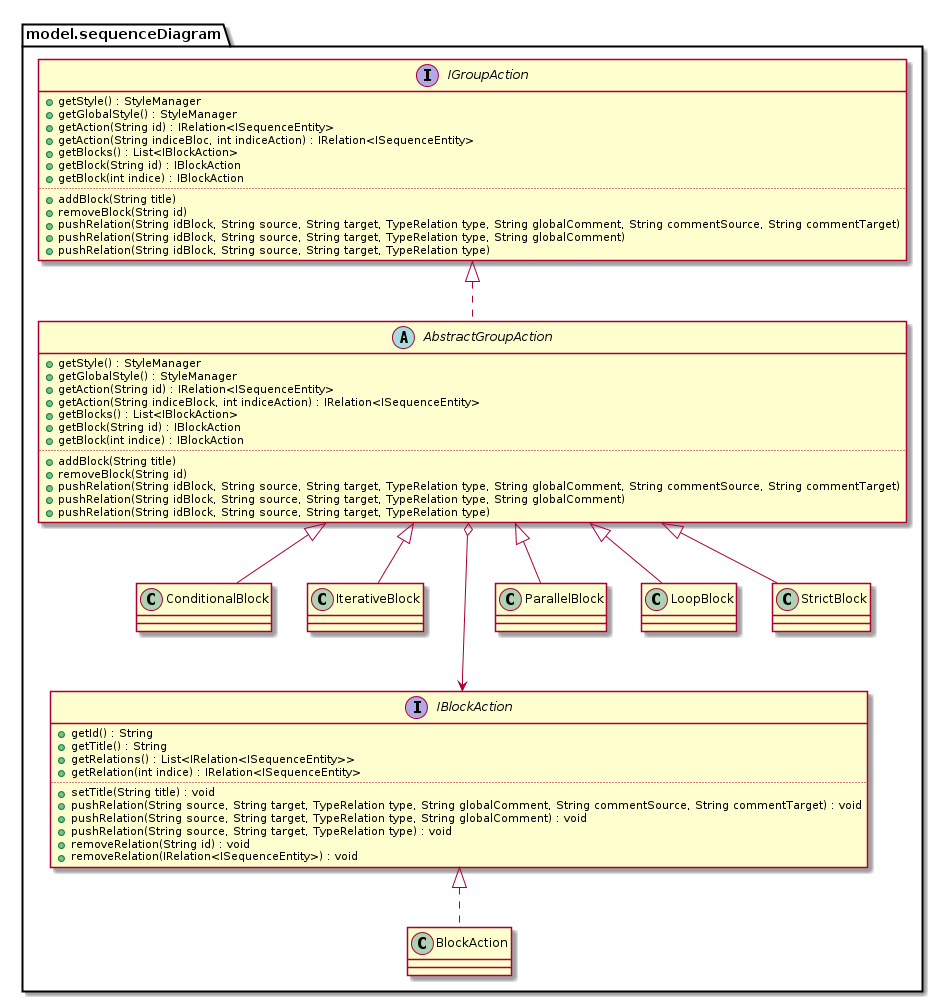

The diagram above was rendered by PlantUML. Its source (embedded in the PNG):
@startuml

package model.sequenceDiagram {
interface IGroupAction {
	+getStyle() : StyleManager
	+getGlobalStyle() : StyleManager
	+getAction(String id) : IRelation<ISequenceEntity>
	+getAction(String indiceBloc, int indiceAction) : IRelation<ISequenceEntity>
	+getBlocks() : List<IBlockAction>
	+getBlock(String id) : IBlockAction
	+getBlock(int indice) : IBlockAction
	..
	+addBlock(String title)
	+removeBlock(String id)
	+pushRelation(String idBlock, String source, String target, TypeRelation type, String globalComment, String commentSource, String commentTarget)
	+pushRelation(String idBlock, String source, String target, TypeRelation type, String globalComment)
	+pushRelation(String idBlock, String source, String target, TypeRelation type)
}

abstract class AbstractGroupAction implements IGroupAction{
	+getStyle() : StyleManager
	+getGlobalStyle() : StyleManager
	+getAction(String id) : IRelation<ISequenceEntity>
	+getAction(String indiceBlock, int indiceAction) : IRelation<ISequenceEntity>
	+getBlocks() : List<IBlockAction>
	+getBlock(String id) : IBlockAction
	+getBlock(int indice) : IBlockAction
	..
	+addBlock(String title)
	+removeBlock(String id)
	+pushRelation(String idBlock, String source, String target, TypeRelation type, String globalComment, String commentSource, String commentTarget)
	+pushRelation(String idBlock, String source, String target, TypeRelation type, String globalComment)
	+pushRelation(String idBlock, String source, String target, TypeRelation type)
}

class ConditionalBlock extends AbstractGroupAction

class IterativeBlock extends AbstractGroupAction

AbstractGroupAction o---> IBlockAction

class ParallelBlock extends AbstractGroupAction

class LoopBlock extends AbstractGroupAction

class StrictBlock extends AbstractGroupAction

interface IBlockAction {
	+getId() : String
	+getTitle() : String
	+getRelations() : List<IRelation<ISequenceEntity>>
	+getRelation(int indice) : IRelation<ISequenceEntity>
	..
	+setTitle(String title) : void
	+pushRelation(String source, String target, TypeRelation type, String globalComment, String commentSource, String commentTarget) : void
	+pushRelation(String source, String target, TypeRelation type, String globalComment) : void
	+pushRelation(String source, String target, TypeRelation type) : void
	+removeRelation(String id) : void
	+removeRelation(IRelation<ISequenceEntity>) : void
}

class BlockAction implements IBlockAction

}
@enduml